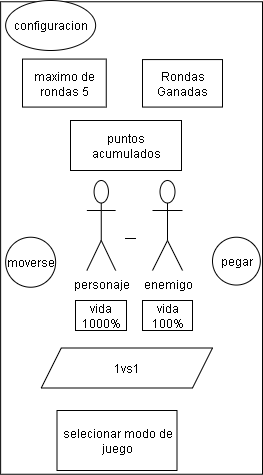

The diagram above was exported from draw.io. Its source (the exported page's mxGraphModel, read from the mxfile embedded in the PNG):
<mxGraphModel dx="1042" dy="604" grid="1" gridSize="10" guides="1" tooltips="1" connect="1" arrows="1" fold="1" page="1" pageScale="1" pageWidth="827" pageHeight="1169" math="0" shadow="0">
  <root>
    <mxCell id="0" />
    <mxCell id="1" parent="0" />
    <mxCell id="U3JNPLD8LqOI3Hd5-Z9z-1" value="|" style="rounded=0;whiteSpace=wrap;html=1;rotation=90;" vertex="1" parent="1">
      <mxGeometry x="182.82" y="186.57" width="472.5" height="261.87" as="geometry" />
    </mxCell>
    <mxCell id="U3JNPLD8LqOI3Hd5-Z9z-2" value="1vs1" style="shape=parallelogram;perimeter=parallelogramPerimeter;whiteSpace=wrap;html=1;fixedSize=1;" vertex="1" parent="1">
      <mxGeometry x="328.75" y="427.5" width="171.25" height="40" as="geometry" />
    </mxCell>
    <mxCell id="U3JNPLD8LqOI3Hd5-Z9z-3" value="personaje" style="shape=umlActor;verticalLabelPosition=bottom;verticalAlign=top;html=1;outlineConnect=0;" vertex="1" parent="1">
      <mxGeometry x="374.38" y="260" width="28.75" height="90" as="geometry" />
    </mxCell>
    <mxCell id="U3JNPLD8LqOI3Hd5-Z9z-4" value="pegar" style="ellipse;whiteSpace=wrap;html=1;aspect=fixed;" vertex="1" parent="1">
      <mxGeometry x="500" y="316.73" width="47.82" height="47.82" as="geometry" />
    </mxCell>
    <mxCell id="U3JNPLD8LqOI3Hd5-Z9z-5" value="moverse" style="ellipse;whiteSpace=wrap;html=1;aspect=fixed;" vertex="1" parent="1">
      <mxGeometry x="293.13" y="316.73" width="50" height="50" as="geometry" />
    </mxCell>
    <mxCell id="U3JNPLD8LqOI3Hd5-Z9z-6" value="configuracion" style="ellipse;whiteSpace=wrap;html=1;" vertex="1" parent="1">
      <mxGeometry x="293.13" y="80" width="90" height="50" as="geometry" />
    </mxCell>
    <mxCell id="U3JNPLD8LqOI3Hd5-Z9z-7" value="selecionar modo de juego" style="rounded=0;whiteSpace=wrap;html=1;" vertex="1" parent="1">
      <mxGeometry x="344.5" y="490" width="120" height="60" as="geometry" />
    </mxCell>
    <mxCell id="U3JNPLD8LqOI3Hd5-Z9z-8" value="maximo de rondas 5" style="rounded=0;whiteSpace=wrap;html=1;" vertex="1" parent="1">
      <mxGeometry x="310" y="138.57" width="83.75" height="48" as="geometry" />
    </mxCell>
    <mxCell id="U3JNPLD8LqOI3Hd5-Z9z-9" value="Rondas Ganadas" style="rounded=0;whiteSpace=wrap;html=1;" vertex="1" parent="1">
      <mxGeometry x="430" y="139.07" width="80" height="47.5" as="geometry" />
    </mxCell>
    <mxCell id="U3JNPLD8LqOI3Hd5-Z9z-16" value="puntos acumulados" style="rounded=0;whiteSpace=wrap;html=1;" vertex="1" parent="1">
      <mxGeometry x="358" y="200" width="111" height="50" as="geometry" />
    </mxCell>
    <mxCell id="U3JNPLD8LqOI3Hd5-Z9z-27" value="enemigo" style="shape=umlActor;verticalLabelPosition=bottom;verticalAlign=top;html=1;outlineConnect=0;" vertex="1" parent="1">
      <mxGeometry x="440" y="260" width="30" height="90" as="geometry" />
    </mxCell>
    <mxCell id="U3JNPLD8LqOI3Hd5-Z9z-34" value="vida 1000%" style="rounded=0;whiteSpace=wrap;html=1;" vertex="1" parent="1">
      <mxGeometry x="363" y="380" width="51" height="30" as="geometry" />
    </mxCell>
    <mxCell id="U3JNPLD8LqOI3Hd5-Z9z-35" value="vida 100%" style="rounded=0;whiteSpace=wrap;html=1;" vertex="1" parent="1">
      <mxGeometry x="430" y="380" width="50" height="30" as="geometry" />
    </mxCell>
  </root>
</mxGraphModel>